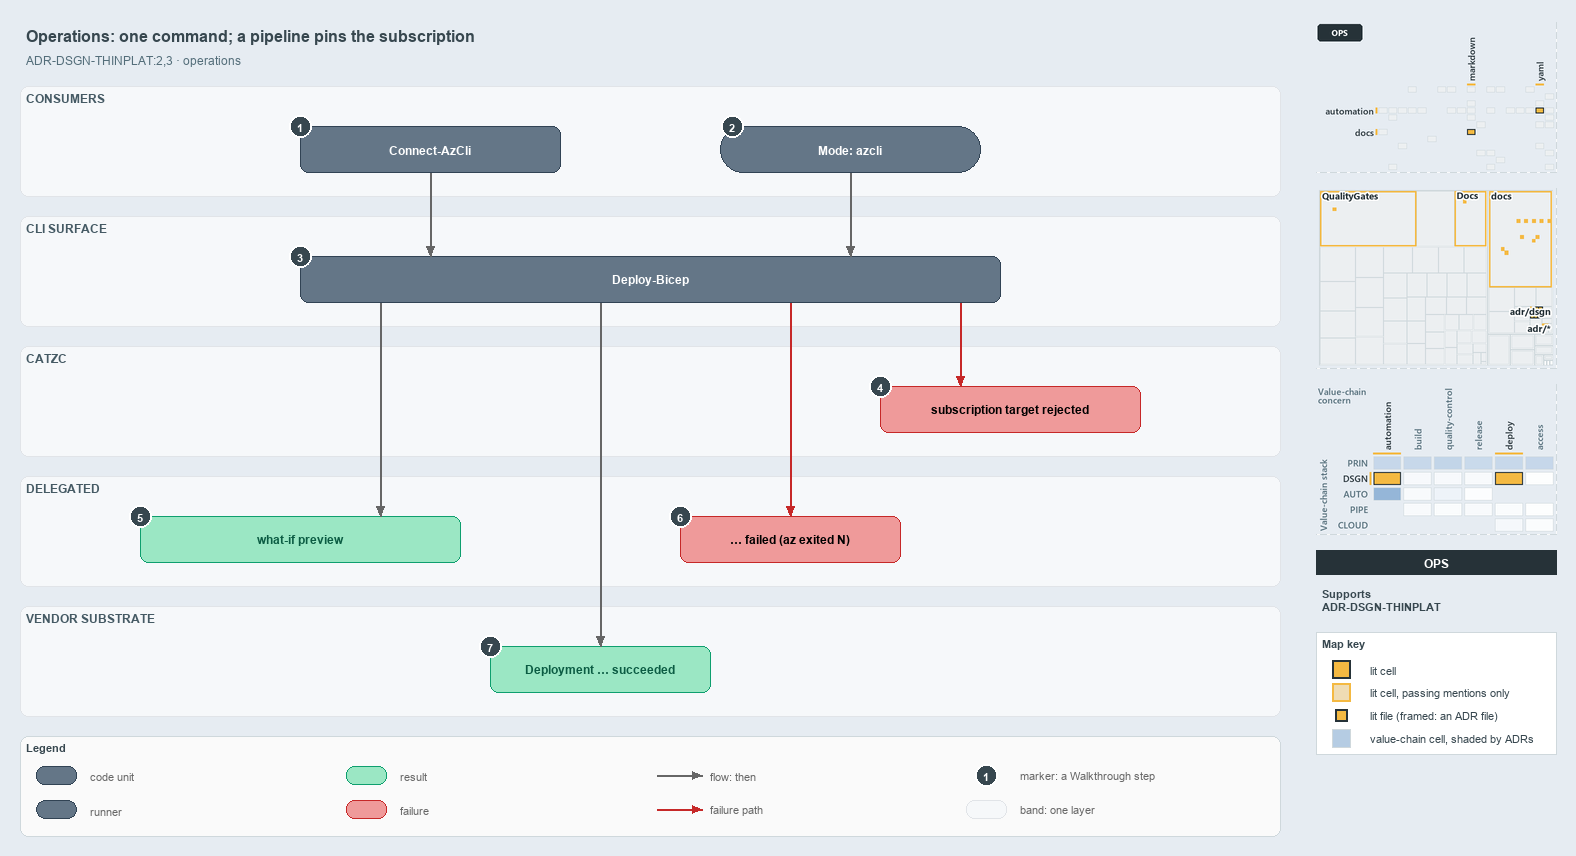

The diagram above was exported from draw.io. Its source (the exported page's mxGraphModel, read from the mxfile embedded in the PNG):
<mxGraphModel dx="1024" dy="768" grid="0" gridSize="10" guides="1" tooltips="1" connect="1" arrows="1" fold="1" page="1" pageScale="1" pageWidth="1572" pageHeight="850" background="#E6ECF2" math="0" shadow="0">
  <root>
    <mxCell id="0" />
    <mxCell id="1" parent="0" />
    <mxCell id="title" value="Operations: one command; a pipeline pins the subscription" style="text;html=1;align=left;verticalAlign=middle;fontSize=16;fontStyle=1;fontColor=#37474F;" vertex="1" parent="1">
      <mxGeometry x="20" y="14" width="1260" height="30" as="geometry" />
    </mxCell>
    <mxCell id="subtitle" value="ADR-DSGN-THINPLAT:2,3 &amp;#183; operations" style="text;html=1;align=left;verticalAlign=middle;fontSize=12;fontColor=#546E7A;" vertex="1" parent="1">
      <mxGeometry x="20" y="44" width="1240" height="20" as="geometry" />
    </mxCell>
    <mxCell id="band-consumers" value="CONSUMERS" style="rounded=1;html=1;arcSize=3;fillColor=#F6F8FA;strokeColor=#E1E4E8;verticalAlign=top;align=left;spacingLeft=8;fontStyle=1;fontSize=12;fontColor=#455A64;" vertex="1" parent="1">
      <mxGeometry x="20" y="80" width="1260" height="110" as="geometry" />
    </mxCell>
    <mxCell id="band-cli" value="CLI SURFACE" style="rounded=1;html=1;arcSize=3;fillColor=#F6F8FA;strokeColor=#E1E4E8;verticalAlign=top;align=left;spacingLeft=8;fontStyle=1;fontSize=12;fontColor=#455A64;" vertex="1" parent="1">
      <mxGeometry x="20" y="210" width="1260" height="110" as="geometry" />
    </mxCell>
    <mxCell id="band-catzc" value="CATZC" style="rounded=1;html=1;arcSize=3;fillColor=#F6F8FA;strokeColor=#E1E4E8;verticalAlign=top;align=left;spacingLeft=8;fontStyle=1;fontSize=12;fontColor=#455A64;" vertex="1" parent="1">
      <mxGeometry x="20" y="340" width="1260" height="110" as="geometry" />
    </mxCell>
    <mxCell id="band-delegated" value="DELEGATED" style="rounded=1;html=1;arcSize=3;fillColor=#F6F8FA;strokeColor=#E1E4E8;verticalAlign=top;align=left;spacingLeft=8;fontStyle=1;fontSize=12;fontColor=#455A64;" vertex="1" parent="1">
      <mxGeometry x="20" y="470" width="1260" height="110" as="geometry" />
    </mxCell>
    <mxCell id="band-vendor" value="VENDOR SUBSTRATE" style="rounded=1;html=1;arcSize=3;fillColor=#F6F8FA;strokeColor=#E1E4E8;verticalAlign=top;align=left;spacingLeft=8;fontStyle=1;fontSize=12;fontColor=#455A64;" vertex="1" parent="1">
      <mxGeometry x="20" y="600" width="1260" height="110" as="geometry" />
    </mxCell>
    <mxCell id="m-connect" value="&lt;b&gt;Connect-AzCli&lt;/b&gt;" style="rounded=1;whiteSpace=wrap;html=1;arcSize=20;fillColor=#647687;strokeColor=#314354;fontColor=#FFFFFF;fontSize=12;" vertex="1" parent="1">
      <mxGeometry x="300" y="120" width="260" height="46" as="geometry" />
    </mxCell>
    <mxCell id="r-mode" value="&lt;b&gt;Mode: azcli&lt;/b&gt;" style="rounded=1;arcSize=50;whiteSpace=wrap;html=1;fillColor=#647687;strokeColor=#314354;fontColor=#FFFFFF;fontSize=12;" vertex="1" parent="1">
      <mxGeometry x="720" y="120" width="260" height="46" as="geometry" />
    </mxCell>
    <mxCell id="m-deploy" value="&lt;b&gt;Deploy-Bicep&lt;/b&gt;" style="rounded=1;whiteSpace=wrap;html=1;arcSize=20;fillColor=#647687;strokeColor=#314354;fontColor=#FFFFFF;fontSize=12;" vertex="1" parent="1">
      <mxGeometry x="300" y="250" width="700" height="46" as="geometry" />
    </mxCell>
    <mxCell id="f-assert" value="&lt;b&gt;subscription target rejected&lt;/b&gt;" style="rounded=1;whiteSpace=wrap;html=1;arcSize=20;fillColor=#EF9A9A;strokeColor=#C62828;fontSize=12;" vertex="1" parent="1">
      <mxGeometry x="880" y="380" width="260" height="46" as="geometry" />
    </mxCell>
    <mxCell id="r-preview" value="&lt;b&gt;what-if preview&lt;/b&gt;" style="rounded=1;whiteSpace=wrap;html=1;arcSize=20;fillColor=#9BE7C4;strokeColor=#0E9F6E;fontColor=#0B5C43;fontSize=12;" vertex="1" parent="1">
      <mxGeometry x="140" y="510" width="320" height="46" as="geometry" />
    </mxCell>
    <mxCell id="f-failed" value="&lt;b&gt;&amp;#8230; failed (az exited N)&lt;/b&gt;" style="rounded=1;whiteSpace=wrap;html=1;arcSize=20;fillColor=#EF9A9A;strokeColor=#C62828;fontSize=12;" vertex="1" parent="1">
      <mxGeometry x="680" y="510" width="220" height="46" as="geometry" />
    </mxCell>
    <mxCell id="r-succeeded" value="&lt;b&gt;Deployment &amp;#8230; succeeded&lt;/b&gt;" style="rounded=1;whiteSpace=wrap;html=1;arcSize=20;fillColor=#9BE7C4;strokeColor=#0E9F6E;fontColor=#0B5C43;fontSize=12;" vertex="1" parent="1">
      <mxGeometry x="490" y="640" width="220" height="46" as="geometry" />
    </mxCell>
    <mxCell id="p-edge-connect-deploy-a" value="" style="text;html=1;strokeColor=none;fillColor=none;" vertex="1" parent="1">
      <mxGeometry x="430" y="166" width="1" height="1" as="geometry" />
    </mxCell>
    <mxCell id="p-edge-connect-deploy-b" value="" style="text;html=1;strokeColor=none;fillColor=none;" vertex="1" parent="1">
      <mxGeometry x="430" y="250" width="1" height="1" as="geometry" />
    </mxCell>
    <mxCell id="edge-connect-deploy" value="" style="edgeStyle=orthogonalEdgeStyle;rounded=1;html=1;fontSize=10;endArrow=block;strokeColor=#666666;" edge="1" parent="1" source="p-edge-connect-deploy-a" target="p-edge-connect-deploy-b">
      <mxGeometry relative="1" as="geometry" />
    </mxCell>
    <mxCell id="p-edge-mode-deploy-a" value="" style="text;html=1;strokeColor=none;fillColor=none;" vertex="1" parent="1">
      <mxGeometry x="850" y="166" width="1" height="1" as="geometry" />
    </mxCell>
    <mxCell id="p-edge-mode-deploy-b" value="" style="text;html=1;strokeColor=none;fillColor=none;" vertex="1" parent="1">
      <mxGeometry x="850" y="250" width="1" height="1" as="geometry" />
    </mxCell>
    <mxCell id="edge-mode-deploy" value="" style="edgeStyle=orthogonalEdgeStyle;rounded=1;html=1;fontSize=10;endArrow=block;strokeColor=#666666;" edge="1" parent="1" source="p-edge-mode-deploy-a" target="p-edge-mode-deploy-b">
      <mxGeometry relative="1" as="geometry" />
    </mxCell>
    <mxCell id="p-edge-deploy-assert-a" value="" style="text;html=1;strokeColor=none;fillColor=none;" vertex="1" parent="1">
      <mxGeometry x="960" y="296" width="1" height="1" as="geometry" />
    </mxCell>
    <mxCell id="p-edge-deploy-assert-b" value="" style="text;html=1;strokeColor=none;fillColor=none;" vertex="1" parent="1">
      <mxGeometry x="960" y="380" width="1" height="1" as="geometry" />
    </mxCell>
    <mxCell id="edge-deploy-assert" value="" style="edgeStyle=orthogonalEdgeStyle;rounded=1;html=1;fontSize=10;endArrow=block;strokeColor=#C62828;" edge="1" parent="1" source="p-edge-deploy-assert-a" target="p-edge-deploy-assert-b">
      <mxGeometry relative="1" as="geometry" />
    </mxCell>
    <mxCell id="p-edge-deploy-preview-a" value="" style="text;html=1;strokeColor=none;fillColor=none;" vertex="1" parent="1">
      <mxGeometry x="380" y="296" width="1" height="1" as="geometry" />
    </mxCell>
    <mxCell id="p-edge-deploy-preview-b" value="" style="text;html=1;strokeColor=none;fillColor=none;" vertex="1" parent="1">
      <mxGeometry x="380" y="510" width="1" height="1" as="geometry" />
    </mxCell>
    <mxCell id="edge-deploy-preview" value="" style="edgeStyle=orthogonalEdgeStyle;rounded=1;html=1;fontSize=10;endArrow=block;strokeColor=#666666;" edge="1" parent="1" source="p-edge-deploy-preview-a" target="p-edge-deploy-preview-b">
      <mxGeometry relative="1" as="geometry" />
    </mxCell>
    <mxCell id="p-edge-deploy-failed-a" value="" style="text;html=1;strokeColor=none;fillColor=none;" vertex="1" parent="1">
      <mxGeometry x="790" y="296" width="1" height="1" as="geometry" />
    </mxCell>
    <mxCell id="p-edge-deploy-failed-b" value="" style="text;html=1;strokeColor=none;fillColor=none;" vertex="1" parent="1">
      <mxGeometry x="790" y="510" width="1" height="1" as="geometry" />
    </mxCell>
    <mxCell id="edge-deploy-failed" value="" style="edgeStyle=orthogonalEdgeStyle;rounded=1;html=1;fontSize=10;endArrow=block;strokeColor=#C62828;" edge="1" parent="1" source="p-edge-deploy-failed-a" target="p-edge-deploy-failed-b">
      <mxGeometry relative="1" as="geometry" />
    </mxCell>
    <mxCell id="p-edge-deploy-succeeded-a" value="" style="text;html=1;strokeColor=none;fillColor=none;" vertex="1" parent="1">
      <mxGeometry x="600" y="296" width="1" height="1" as="geometry" />
    </mxCell>
    <mxCell id="p-edge-deploy-succeeded-b" value="" style="text;html=1;strokeColor=none;fillColor=none;" vertex="1" parent="1">
      <mxGeometry x="600" y="640" width="1" height="1" as="geometry" />
    </mxCell>
    <mxCell id="edge-deploy-succeeded" value="" style="edgeStyle=orthogonalEdgeStyle;rounded=1;html=1;fontSize=10;endArrow=block;strokeColor=#666666;" edge="1" parent="1" source="p-edge-deploy-succeeded-a" target="p-edge-deploy-succeeded-b">
      <mxGeometry relative="1" as="geometry" />
    </mxCell>
    <mxCell id="mark-1" value="1" style="ellipse;html=1;fillColor=#37474F;strokeColor=#FFFFFF;strokeWidth=2;fontColor=#FFFFFF;fontStyle=1;fontSize=11;" vertex="1" parent="1">
      <mxGeometry x="289" y="109" width="22" height="22" as="geometry" />
    </mxCell>
    <mxCell id="mark-2" value="2" style="ellipse;html=1;fillColor=#37474F;strokeColor=#FFFFFF;strokeWidth=2;fontColor=#FFFFFF;fontStyle=1;fontSize=11;" vertex="1" parent="1">
      <mxGeometry x="721" y="109" width="22" height="22" as="geometry" />
    </mxCell>
    <mxCell id="mark-3" value="3" style="ellipse;html=1;fillColor=#37474F;strokeColor=#FFFFFF;strokeWidth=2;fontColor=#FFFFFF;fontStyle=1;fontSize=11;" vertex="1" parent="1">
      <mxGeometry x="289" y="239" width="22" height="22" as="geometry" />
    </mxCell>
    <mxCell id="mark-4" value="4" style="ellipse;html=1;fillColor=#37474F;strokeColor=#FFFFFF;strokeWidth=2;fontColor=#FFFFFF;fontStyle=1;fontSize=11;" vertex="1" parent="1">
      <mxGeometry x="869" y="369" width="22" height="22" as="geometry" />
    </mxCell>
    <mxCell id="mark-5" value="5" style="ellipse;html=1;fillColor=#37474F;strokeColor=#FFFFFF;strokeWidth=2;fontColor=#FFFFFF;fontStyle=1;fontSize=11;" vertex="1" parent="1">
      <mxGeometry x="129" y="499" width="22" height="22" as="geometry" />
    </mxCell>
    <mxCell id="mark-6" value="6" style="ellipse;html=1;fillColor=#37474F;strokeColor=#FFFFFF;strokeWidth=2;fontColor=#FFFFFF;fontStyle=1;fontSize=11;" vertex="1" parent="1">
      <mxGeometry x="669" y="499" width="22" height="22" as="geometry" />
    </mxCell>
    <mxCell id="mark-7" value="7" style="ellipse;html=1;fillColor=#37474F;strokeColor=#FFFFFF;strokeWidth=2;fontColor=#FFFFFF;fontStyle=1;fontSize=11;" vertex="1" parent="1">
      <mxGeometry x="479" y="629" width="22" height="22" as="geometry" />
    </mxCell>
    <mxCell id="legend" value="&lt;b&gt;Legend&lt;/b&gt;" style="rounded=1;whiteSpace=wrap;html=1;arcSize=6;fillColor=#FAFAFA;strokeColor=#CFD8DC;align=left;verticalAlign=top;spacing=8;fontSize=11;fontColor=#37474F;" vertex="1" parent="1">
      <mxGeometry x="20" y="730" width="1260" height="100" as="geometry" />
    </mxCell>
    <mxCell id="legend-0" value="" style="rounded=1;whiteSpace=wrap;html=1;arcSize=20;fillColor=#647687;strokeColor=#314354;fontColor=#FFFFFF;fontSize=12;" vertex="1" parent="1">
      <mxGeometry x="36" y="760" width="40" height="18" as="geometry" />
    </mxCell>
    <mxCell id="legend-0-text" value="code unit" style="text;html=1;align=left;verticalAlign=middle;fontSize=11;fontColor=#666666;" vertex="1" parent="1">
      <mxGeometry x="84" y="759" width="250" height="20" as="geometry" />
    </mxCell>
    <mxCell id="legend-1" value="" style="rounded=1;arcSize=50;whiteSpace=wrap;html=1;fillColor=#647687;strokeColor=#314354;fontColor=#FFFFFF;fontSize=12;" vertex="1" parent="1">
      <mxGeometry x="36" y="794" width="40" height="18" as="geometry" />
    </mxCell>
    <mxCell id="legend-1-text" value="runner" style="text;html=1;align=left;verticalAlign=middle;fontSize=11;fontColor=#666666;" vertex="1" parent="1">
      <mxGeometry x="84" y="793" width="250" height="20" as="geometry" />
    </mxCell>
    <mxCell id="legend-2" value="" style="rounded=1;whiteSpace=wrap;html=1;arcSize=20;fillColor=#9BE7C4;strokeColor=#0E9F6E;fontColor=#0B5C43;fontSize=12;" vertex="1" parent="1">
      <mxGeometry x="346" y="760" width="40" height="18" as="geometry" />
    </mxCell>
    <mxCell id="legend-2-text" value="result" style="text;html=1;align=left;verticalAlign=middle;fontSize=11;fontColor=#666666;" vertex="1" parent="1">
      <mxGeometry x="394" y="759" width="250" height="20" as="geometry" />
    </mxCell>
    <mxCell id="legend-3" value="" style="rounded=1;whiteSpace=wrap;html=1;arcSize=20;fillColor=#EF9A9A;strokeColor=#C62828;fontSize=12;" vertex="1" parent="1">
      <mxGeometry x="346" y="794" width="40" height="18" as="geometry" />
    </mxCell>
    <mxCell id="legend-3-text" value="failure" style="text;html=1;align=left;verticalAlign=middle;fontSize=11;fontColor=#666666;" vertex="1" parent="1">
      <mxGeometry x="394" y="793" width="250" height="20" as="geometry" />
    </mxCell>
    <mxCell id="legend-4-a" value="" style="text;html=1;strokeColor=none;fillColor=none;" vertex="1" parent="1">
      <mxGeometry x="656" y="769" width="1" height="1" as="geometry" />
    </mxCell>
    <mxCell id="legend-4-b" value="" style="text;html=1;strokeColor=none;fillColor=none;" vertex="1" parent="1">
      <mxGeometry x="702" y="769" width="1" height="1" as="geometry" />
    </mxCell>
    <mxCell id="legend-4" value="" style="edgeStyle=orthogonalEdgeStyle;rounded=1;html=1;fontSize=10;endArrow=block;strokeColor=#666666;" edge="1" parent="1" source="legend-4-a" target="legend-4-b">
      <mxGeometry relative="1" as="geometry" />
    </mxCell>
    <mxCell id="legend-4-text" value="flow: then" style="text;html=1;align=left;verticalAlign=middle;fontSize=11;fontColor=#666666;" vertex="1" parent="1">
      <mxGeometry x="704" y="759" width="250" height="20" as="geometry" />
    </mxCell>
    <mxCell id="legend-5-a" value="" style="text;html=1;strokeColor=none;fillColor=none;" vertex="1" parent="1">
      <mxGeometry x="656" y="803" width="1" height="1" as="geometry" />
    </mxCell>
    <mxCell id="legend-5-b" value="" style="text;html=1;strokeColor=none;fillColor=none;" vertex="1" parent="1">
      <mxGeometry x="702" y="803" width="1" height="1" as="geometry" />
    </mxCell>
    <mxCell id="legend-5" value="" style="edgeStyle=orthogonalEdgeStyle;rounded=1;html=1;fontSize=10;endArrow=block;strokeColor=#C62828;" edge="1" parent="1" source="legend-5-a" target="legend-5-b">
      <mxGeometry relative="1" as="geometry" />
    </mxCell>
    <mxCell id="legend-5-text" value="failure path" style="text;html=1;align=left;verticalAlign=middle;fontSize=11;fontColor=#666666;" vertex="1" parent="1">
      <mxGeometry x="704" y="793" width="250" height="20" as="geometry" />
    </mxCell>
    <mxCell id="legend-6" value="1" style="ellipse;html=1;fillColor=#37474F;strokeColor=#FFFFFF;strokeWidth=2;fontColor=#FFFFFF;fontStyle=1;fontSize=11;" vertex="1" parent="1">
      <mxGeometry x="975" y="758" width="22" height="22" as="geometry" />
    </mxCell>
    <mxCell id="legend-6-text" value="marker: a Walkthrough step" style="text;html=1;align=left;verticalAlign=middle;fontSize=11;fontColor=#666666;" vertex="1" parent="1">
      <mxGeometry x="1014" y="759" width="250" height="20" as="geometry" />
    </mxCell>
    <mxCell id="legend-7" value="" style="rounded=1;html=1;arcSize=3;fillColor=#F6F8FA;strokeColor=#E1E4E8;" vertex="1" parent="1">
      <mxGeometry x="966" y="794" width="40" height="18" as="geometry" />
    </mxCell>
    <mxCell id="legend-7-text" value="band: one layer" style="text;html=1;align=left;verticalAlign=middle;fontSize=11;fontColor=#666666;" vertex="1" parent="1">
      <mxGeometry x="1014" y="793" width="250" height="20" as="geometry" />
    </mxCell>
    <mxCell id="minimap-grid" value="" style="shape=image;html=1;imageAspect=0;aspect=fixed;verticalLabelPosition=bottom;strokeColor=#CFD8DC;dashed=1;fillColor=#FAFAFA;image=data:image/png,(base64 omitted: 9136 chars);" vertex="1" parent="1">
      <mxGeometry x="1316" y="16" width="240" height="150" as="geometry" />
    </mxCell>
    <mxCell id="minimap-tree" value="" style="shape=image;html=1;imageAspect=0;aspect=fixed;verticalLabelPosition=bottom;strokeColor=#CFD8DC;dashed=1;fillColor=#FAFAFA;image=data:image/png,(base64 omitted: 15328 chars);" vertex="1" parent="1">
      <mxGeometry x="1316" y="182" width="240" height="180" as="geometry" />
    </mxCell>
    <mxCell id="minimap-chain" value="" style="shape=image;html=1;imageAspect=0;aspect=fixed;verticalLabelPosition=bottom;strokeColor=#CFD8DC;dashed=1;fillColor=#FAFAFA;image=data:image/png,(base64 omitted: 23540 chars);" vertex="1" parent="1">
      <mxGeometry x="1316" y="378" width="240" height="150" as="geometry" />
    </mxCell>
    <mxCell id="lens-badge" value="OPS" style="rounded=0;whiteSpace=wrap;html=1;align=center;verticalAlign=middle;fontSize=12;fontStyle=1;fontColor=#FFFFFF;fillColor=#263238;strokeColor=none;" vertex="1" parent="1">
      <mxGeometry x="1316" y="544" width="240" height="24" as="geometry" />
    </mxCell>
    <mxCell id="supports" value="&lt;b&gt;Supports&lt;/b&gt;&lt;br&gt;ADR-DSGN-THINPLAT" style="text;html=1;whiteSpace=wrap;align=left;verticalAlign=top;fontSize=11;fontColor=#37474F;" vertex="1" parent="1">
      <mxGeometry x="1316" y="576" width="240" height="38" as="geometry" />
    </mxCell>
    <mxCell id="mapkey" value="&lt;b&gt;Map key&lt;/b&gt;" style="rounded=0;whiteSpace=wrap;html=1;align=left;verticalAlign=top;fontSize=11;fontColor=#37474F;fillColor=#FFFFFF;strokeColor=#CFD8DC;spacingLeft=8;spacingTop=2;" vertex="1" parent="1">
      <mxGeometry x="1316" y="626" width="240" height="122" as="geometry" />
    </mxCell>
    <mxCell id="mapkey-lit" value="" style="rounded=0;html=1;fillColor=#F4B942;strokeColor=#263238;strokeWidth=2;" vertex="1" parent="1">
      <mxGeometry x="1332.0" y="654.0" width="18" height="18" as="geometry" />
    </mxCell>
    <mxCell id="mapkey-lit-text" value="lit cell" style="text;html=1;align=left;verticalAlign=middle;fontSize=11;fontColor=#37474F;" vertex="1" parent="1">
      <mxGeometry x="1364" y="653" width="184" height="20" as="geometry" />
    </mxCell>
    <mxCell id="mapkey-touched" value="" style="rounded=0;html=1;fillColor=#EFDCB4;strokeColor=#F4B942;strokeWidth=2;" vertex="1" parent="1">
      <mxGeometry x="1332.0" y="677.0" width="18" height="18" as="geometry" />
    </mxCell>
    <mxCell id="mapkey-touched-text" value="lit cell, passing mentions only" style="text;html=1;align=left;verticalAlign=middle;fontSize=11;fontColor=#37474F;" vertex="1" parent="1">
      <mxGeometry x="1364" y="676" width="184" height="20" as="geometry" />
    </mxCell>
    <mxCell id="mapkey-file" value="" style="rounded=0;html=1;fillColor=#F4B942;strokeColor=#263238;strokeWidth=2;" vertex="1" parent="1">
      <mxGeometry x="1335.0" y="703.0" width="12" height="12" as="geometry" />
    </mxCell>
    <mxCell id="mapkey-file-text" value="lit file (framed: an ADR file)" style="text;html=1;align=left;verticalAlign=middle;fontSize=11;fontColor=#37474F;" vertex="1" parent="1">
      <mxGeometry x="1364" y="699" width="184" height="20" as="geometry" />
    </mxCell>
    <mxCell id="mapkey-shade" value="" style="rounded=0;html=1;fillColor=#B5CCE3;strokeColor=#CFD8DC;" vertex="1" parent="1">
      <mxGeometry x="1332.0" y="723.0" width="18" height="18" as="geometry" />
    </mxCell>
    <mxCell id="mapkey-shade-text" value="value-chain cell, shaded by ADRs" style="text;html=1;align=left;verticalAlign=middle;fontSize=11;fontColor=#37474F;" vertex="1" parent="1">
      <mxGeometry x="1364" y="722" width="184" height="20" as="geometry" />
    </mxCell>
  </root>
</mxGraphModel>